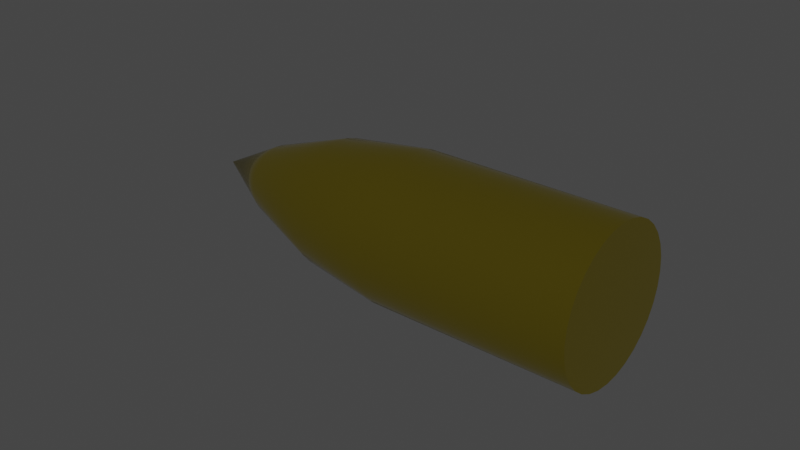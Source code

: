 # Source: bullet_projectille.blend  (saved by Blender 3.3.6; exported with 4.5.12 LTS)
import bpy
from mathutils import Matrix  # noqa: F401  (used for matrix-valued properties, if any)

bpy.ops.wm.read_factory_settings(use_empty=True)
scene = bpy.context.scene
scene.name = 'Scene'

# ---- materials (node trees are filled in below, after node groups)
mat_gold = bpy.data.materials.new('gold')
mat_gold.use_transparent_shadow = False

# ---- node groups
ng_auto_smooth = bpy.data.node_groups.new('Auto Smooth', 'GeometryNodeTree')
_s = ng_auto_smooth.interface.new_socket(name='Geometry', in_out='OUTPUT', socket_type='NodeSocketGeometry')
_s = ng_auto_smooth.interface.new_socket(name='Geometry', in_out='INPUT', socket_type='NodeSocketGeometry')
_s = ng_auto_smooth.interface.new_socket(name='Angle', in_out='INPUT', socket_type='NodeSocketFloat')
_s.subtype = 'ANGLE'
_s.min_value = 0.0
_s.max_value = 3.142
ng_auto_smooth.is_modifier = True
_N = ng_auto_smooth.nodes; _L = ng_auto_smooth.links
n0 = _N.new('NodeGroupOutput'); n0.name = 'Group Output'; n0.location = (480, -100)
n1 = _N.new('NodeGroupInput'); n1.name = 'Group Input'; n1.location = (-420, -300)
n2 = _N.new('NodeGroupInput'); n2.name = 'Group Input.001'; n2.location = (-60, -100)
n3 = _N.new('GeometryNodeSetShadeSmooth'); n3.name = 'Set Shade Smooth'; n3.location = (120, -100)
n3.domain = 'EDGE'
n4 = _N.new('GeometryNodeSetShadeSmooth'); n4.name = 'Set Shade Smooth.001'; n4.location = (300, -100)
n5 = _N.new('GeometryNodeInputMeshEdgeAngle'); n5.name = 'Edge Angle'; n5.location = (-420, -220)
n6 = _N.new('GeometryNodeInputEdgeSmooth'); n6.name = 'Is Edge Smooth'; n6.location = (-60, -160)
n7 = _N.new('GeometryNodeInputShadeSmooth'); n7.name = 'Is Face Smooth'; n7.location = (-240, -340)
n8 = _N.new('FunctionNodeBooleanMath'); n8.name = 'Boolean Math'; n8.location = (-60, -220)
n9 = _N.new('FunctionNodeCompare'); n9.name = 'Compare'; n9.location = (-240, -180)
n9.operation = 'LESS_EQUAL'
_L.new(n5.outputs[0], n9.inputs[0])
_L.new(n4.outputs[0], n0.inputs[0])
_L.new(n1.outputs[1], n9.inputs[1])
_L.new(n9.outputs[0], n8.inputs[0])
_L.new(n7.outputs[0], n8.inputs[1])
_L.new(n2.outputs[0], n3.inputs[0])
_L.new(n6.outputs[0], n3.inputs[1])
_L.new(n3.outputs[0], n4.inputs[0])
_L.new(n8.outputs[0], n3.inputs[2])
n0.is_active_output = True

# ---- material node trees
mat_gold.use_nodes = True; mat_gold.node_tree.nodes.clear()
_N = mat_gold.node_tree.nodes; _L = mat_gold.node_tree.links
n0 = _N.new('ShaderNodeBsdfPrincipled'); n0.name = 'Principled BSDF'; n0.location = (10, 300)
n0.distribution = 'GGX'
n0.subsurface_method = 'RANDOM_WALK_SKIN'
n0.inputs[0].default_value = (0.6267, 0.4886, 0.002349, 1.0)
n0.inputs[1].default_value = 0.942
n0.inputs[2].default_value = 0.1232
n0.inputs[3].default_value = 0.15
n0.inputs[11].default_value = 3.098
n0.inputs[13].default_value = 0.529
n0.inputs[14].default_value = (0.9906, 0.9871, 0.9749, 1.0)
n0.inputs[20].default_value = 0.07348
n0.inputs[27].default_value = (0.0, 0.0, 0.0, 1.0)
n0.inputs[28].default_value = 1.0
n1 = _N.new('ShaderNodeOutputMaterial'); n1.name = 'Material Output'; n1.location = (300, 300)
_L.new(n0.outputs[0], n1.inputs[0])
n1.is_active_output = True

# ---- world
world_world = bpy.data.worlds.new('World'); scene.world = world_world
world_world.use_nodes = True; world_world.node_tree.nodes.clear()
_N = world_world.node_tree.nodes; _L = world_world.node_tree.links
n0 = _N.new('ShaderNodeOutputWorld'); n0.name = 'World Output'; n0.location = (300, 300)
n1 = _N.new('ShaderNodeBackground'); n1.name = 'Background'; n1.location = (10, 300)
n1.inputs[0].default_value = (0.05088, 0.05088, 0.05088, 1.0)
_L.new(n1.outputs[0], n0.inputs[0])
n0.is_active_output = True
world_world.color = (0.05088, 0.05088, 0.05088)
world_world.use_sun_shadow = False
world_world.sun_shadow_jitter_overblur = 0.0

# ---- meshes
me_cone = bpy.data.meshes.new('Cone')
me_cone.from_pydata([(-1.512e-07, -4.733e-11, 2.958), (-1.504e-07, 1.0, -3.005), (0.1952, 0.9811, -3.005), (0.3828, 0.9242, -3.005), (0.5558, 0.8318, -3.005), (0.7074, 0.7074, -3.005), (0.8318, 0.5558, -3.005), (0.9242, 0.3828, -3.005), (0.9811, 0.1952, -3.005), (1.0, -1.921e-10, -3.005), (0.9811, -0.1952, -3.005), (0.9242, -0.3828, -3.005), (0.8318, -0.5558, -3.005), (0.7074, -0.7074, -3.005), (0.5558, -0.8318, -3.005), (0.3828, -0.9242, -3.005), (0.1952, -0.9811, -3.005), (-1.51e-07, -1.0, -3.005), (-0.1952, -0.9811, -3.005), (-0.3828, -0.9242, -3.005), (-0.5558, -0.8318, -3.005), (-0.7074, -0.7074, -3.005), (-0.8318, -0.5558, -3.005), (-0.9242, -0.3828, -3.005), (-0.9811, -0.1952, -3.005), (-1.0, 4.086e-10, -3.005), (-0.9811, 0.1952, -3.005), (-0.9242, 0.3828, -3.005), (-0.8318, 0.5558, -3.005), (-0.7074, 0.7074, -3.005), (-0.5558, 0.8318, -3.005), (-0.3828, 0.9242, -3.005), (-0.1952, 0.9811, -3.005), (-1.508e-07, 1.0, -0.1887), (-1.506e-07, 0.4661, 2.068), (-1.506e-07, 0.8422, 0.9648), (0.09093, 0.4571, 2.068), (0.1951, 0.9808, -0.1887), (0.1643, 0.8261, 0.9648), (0.1784, 0.4306, 2.068), (0.3827, 0.9239, -0.1887), (0.3223, 0.7781, 0.9648), (0.2589, 0.3875, 2.068), (0.5556, 0.8315, -0.1887), (0.4679, 0.7003, 0.9648), (0.3296, 0.3296, 2.068), (0.7071, 0.7071, -0.1887), (0.5956, 0.5956, 0.9648), (0.3875, 0.2589, 2.068), (0.8315, 0.5556, -0.1887), (0.7003, 0.4679, 0.9648), (0.4306, 0.1784, 2.068), (0.9239, 0.3827, -0.1887), (0.7781, 0.3223, 0.9648), (0.4571, 0.09093, 2.068), (0.9808, 0.1951, -0.1887), (0.8261, 0.1643, 0.9648), (0.4661, 8.171e-10, 2.068), (1.0, -1.065e-10, -0.1887), (0.8422, -1.981e-10, 0.9648), (0.4571, -0.09093, 2.068), (0.9808, -0.1951, -0.1887), (0.8261, -0.1643, 0.9648), (0.4306, -0.1784, 2.068), (0.9239, -0.3827, -0.1887), (0.7781, -0.3223, 0.9648), (0.3875, -0.2589, 2.068), (0.8315, -0.5556, -0.1887), (0.7003, -0.4679, 0.9648), (0.3296, -0.3296, 2.068), (0.7071, -0.7071, -0.1887), (0.5956, -0.5956, 0.9648), (0.2589, -0.3875, 2.068), (0.5556, -0.8315, -0.1887), (0.4679, -0.7003, 0.9648), (0.1784, -0.4306, 2.068), (0.3827, -0.9239, -0.1887), (0.3223, -0.7781, 0.9648), (0.09093, -0.4571, 2.068), (0.1951, -0.9808, -0.1887), (0.1643, -0.8261, 0.9648), (-1.514e-07, -0.4661, 2.068), (-1.51e-07, -1.0, -0.1887), (-1.503e-07, -0.8422, 0.9648), (-0.09093, -0.4571, 2.068), (-0.1951, -0.9808, -0.1887), (-0.1643, -0.8261, 0.9648), (-0.1784, -0.4306, 2.068), (-0.3827, -0.9239, -0.1887), (-0.3223, -0.7781, 0.9648), (-0.2589, -0.3875, 2.068), (-0.5556, -0.8315, -0.1887), (-0.4679, -0.7003, 0.9648), (-0.3296, -0.3296, 2.068), (-0.7071, -0.7071, -0.1887), (-0.5956, -0.5956, 0.9648), (-0.3875, -0.2589, 2.068), (-0.8315, -0.5556, -0.1887), (-0.7003, -0.4679, 0.9648), (-0.4306, -0.1784, 2.068), (-0.9239, -0.3827, -0.1887), (-0.7781, -0.3223, 0.9648), (-0.4571, -0.09093, 2.068), (-0.9808, -0.1951, -0.1887), (-0.8261, -0.1643, 0.9648), (-0.4661, -9.285e-13, 2.068), (-1.0, 3.647e-11, -0.1887), (-0.8422, 3.942e-12, 0.9648), (-0.4571, 0.09093, 2.068), (-0.9808, 0.1951, -0.1887), (-0.8261, 0.1643, 0.9648), (-0.4306, 0.1784, 2.068), (-0.9239, 0.3827, -0.1887), (-0.7781, 0.3223, 0.9648), (-0.3875, 0.2589, 2.068), (-0.8315, 0.5556, -0.1887), (-0.7003, 0.4679, 0.9648), (-0.3296, 0.3296, 2.068), (-0.7071, 0.7071, -0.1887), (-0.5956, 0.5956, 0.9648), (-0.2589, 0.3875, 2.068), (-0.5556, 0.8315, -0.1887), (-0.4679, 0.7003, 0.9648), (-0.1784, 0.4306, 2.068), (-0.3827, 0.9239, -0.1887), (-0.3223, 0.7781, 0.9648), (-0.09093, 0.4571, 2.068), (-0.1951, 0.9808, -0.1887), (-0.1643, 0.8261, 0.9648)], [], [(126, 0, 34), (37, 40, 3, 2), (40, 43, 4, 3), (43, 46, 5, 4), (46, 49, 6, 5), (49, 52, 7, 6), (52, 55, 8, 7), (55, 58, 9, 8), (58, 61, 10, 9), (61, 64, 11, 10), (64, 67, 12, 11), (67, 70, 13, 12), (70, 73, 14, 13), (73, 76, 15, 14), (76, 79, 16, 15), (79, 82, 17, 16), (82, 85, 18, 17), (85, 88, 19, 18), (88, 91, 20, 19), (91, 94, 21, 20), (94, 97, 22, 21), (97, 100, 23, 22), (100, 103, 24, 23), (103, 106, 25, 24), (106, 109, 26, 25), (109, 112, 27, 26), (112, 115, 28, 27), (115, 118, 29, 28), (118, 121, 30, 29), (121, 124, 31, 30), (93, 0, 96), (124, 127, 32, 31), (127, 33, 1, 32), (1, 2, 3, 4, 5, 6, 7, 8, 9, 10, 11, 12, 13, 14, 15, 16, 17, 18, 19, 20, 21, 22, 23, 24, 25, 26, 27, 28, 29, 30, 31, 32), (114, 0, 117), (54, 0, 57), (34, 0, 36), (75, 0, 78), (96, 0, 99), (117, 0, 120), (57, 0, 60), (78, 0, 81), (99, 0, 102), (39, 0, 42), (120, 0, 123), (60, 0, 63), (81, 0, 84), (102, 0, 105), (42, 0, 45), (123, 0, 126), (63, 0, 66), (84, 0, 87), (105, 0, 108), (45, 0, 48), (66, 0, 69), (87, 0, 90), (108, 0, 111), (48, 0, 51), (36, 0, 39), (69, 0, 72), (90, 0, 93), (111, 0, 114), (51, 0, 54), (72, 0, 75), (34, 36, 38, 35), (35, 38, 37, 33), (36, 39, 41, 38), (38, 41, 40, 37), (39, 42, 44, 41), (41, 44, 43, 40), (42, 45, 47, 44), (44, 47, 46, 43), (45, 48, 50, 47), (47, 50, 49, 46), (48, 51, 53, 50), (50, 53, 52, 49), (51, 54, 56, 53), (53, 56, 55, 52), (54, 57, 59, 56), (56, 59, 58, 55), (57, 60, 62, 59), (59, 62, 61, 58), (60, 63, 65, 62), (62, 65, 64, 61), (63, 66, 68, 65), (65, 68, 67, 64), (66, 69, 71, 68), (68, 71, 70, 67), (69, 72, 74, 71), (71, 74, 73, 70), (72, 75, 77, 74), (74, 77, 76, 73), (75, 78, 80, 77), (77, 80, 79, 76), (78, 81, 83, 80), (80, 83, 82, 79), (81, 84, 86, 83), (83, 86, 85, 82), (84, 87, 89, 86), (86, 89, 88, 85), (87, 90, 92, 89), (89, 92, 91, 88), (90, 93, 95, 92), (92, 95, 94, 91), (93, 96, 98, 95), (95, 98, 97, 94), (96, 99, 101, 98), (98, 101, 100, 97), (99, 102, 104, 101), (101, 104, 103, 100), (102, 105, 107, 104), (104, 107, 106, 103), (105, 108, 110, 107), (107, 110, 109, 106), (108, 111, 113, 110), (110, 113, 112, 109), (111, 114, 116, 113), (113, 116, 115, 112), (114, 117, 119, 116), (116, 119, 118, 115), (117, 120, 122, 119), (119, 122, 121, 118), (120, 123, 125, 122), (122, 125, 124, 121), (123, 126, 128, 125), (125, 128, 127, 124), (126, 34, 35, 128), (128, 35, 33, 127), (33, 37, 2, 1)])
me_cone.polygons.foreach_set('use_smooth', [True] * 129)
_uv = me_cone.uv_layers.new(name='UVMap')
_uv.uv.foreach_set('vector', [0.2281, 0.3602, 0.25, 0.25, 0.25, 0.3623, 0.2968, 0.4854, 0.3418, 0.4717, 0.3418, 0.4717, 0.2968, 0.4854, 0.3418, 0.4717, 0.3833, 0.4496, 0.3833, 0.4496, 0.3418, 0.4717, 0.3833, 0.4496, 0.4197, 0.4197, 0.4197, 0.4197, 0.3833, 0.4496, 0.4197, 0.4197, 0.4496, 0.3833, 0.4496, 0.3833, 0.4197, 0.4197, 0.4496, 0.3833, 0.4717, 0.3418, 0.4717, 0.3418, 0.4496, 0.3833, 0.4717, 0.3418, 0.4854, 0.2968, 0.4854, 0.2968, 0.4717, 0.3418, 0.4854, 0.2968, 0.49, 0.25, 0.49, 0.25, 0.4854, 0.2968, 0.49, 0.25, 0.4854, 0.2032, 0.4854, 0.2032, 0.49, 0.25, 0.4854, 0.2032, 0.4717, 0.1582, 0.4717, 0.1582, 0.4854, 0.2032, 0.4717, 0.1582, 0.4496, 0.1167, 0.4496, 0.1167, 0.4717, 0.1582, 0.4496, 0.1167, 0.4197, 0.08029, 0.4197, 0.08029, 0.4496, 0.1167, 0.4197, 0.08029, 0.3833, 0.05045, 0.3833, 0.05045, 0.4197, 0.08029, 0.3833, 0.05045, 0.3418, 0.02827, 0.3418, 0.02827, 0.3833, 0.05045, 0.3418, 0.02827, 0.2968, 0.01461, 0.2968, 0.01461, 0.3418, 0.02827, 0.2968, 0.01461, 0.25, 0.01, 0.25, 0.01, 0.2968, 0.01461, 0.25, 0.01, 0.2032, 0.01461, 0.2032, 0.01461, 0.25, 0.01, 0.2032, 0.01461, 0.1582, 0.02827, 0.1582, 0.02827, 0.2032, 0.01461, 0.1582, 0.02827, 0.1167, 0.05045, 0.1167, 0.05045, 0.1582, 0.02827, 0.1167, 0.05045, 0.08029, 0.08029, 0.08029, 0.08029, 0.1167, 0.05045, 0.08029, 0.08029, 0.05045, 0.1167, 0.05045, 0.1167, 0.08029, 0.08029, 0.05045, 0.1167, 0.02827, 0.1582, 0.02827, 0.1582, 0.05045, 0.1167, 0.02827, 0.1582, 0.01461, 0.2032, 0.01461, 0.2032, 0.02827, 0.1582, 0.01461, 0.2032, 0.01, 0.25, 0.01, 0.25, 0.01461, 0.2032, 0.01, 0.25, 0.01461, 0.2968, 0.01461, 0.2968, 0.01, 0.25, 0.01461, 0.2968, 0.02827, 0.3418, 0.02827, 0.3418, 0.01461, 0.2968, 0.02827, 0.3418, 0.05045, 0.3833, 0.05045, 0.3833, 0.02827, 0.3418, 0.05045, 0.3833, 0.08029, 0.4197, 0.08029, 0.4197, 0.05045, 0.3833, 0.08029, 0.4197, 0.1167, 0.4496, 0.1167, 0.4496, 0.08029, 0.4197, 0.1167, 0.4496, 0.1582, 0.4717, 0.1582, 0.4717, 0.1167, 0.4496, 0.1706, 0.1706, 0.25, 0.25, 0.1566, 0.1876, 0.1582, 0.4717, 0.2032, 0.4854, 0.2032, 0.4854, 0.1582, 0.4717, 0.2032, 0.4854, 0.25, 0.49, 0.25, 0.49, 0.2032, 0.4854, 0.75, 0.49, 0.7968, 0.4854, 0.8418, 0.4717, 0.8833, 0.4496, 0.9197, 0.4197, 0.9496, 0.3833, 0.9717, 0.3418, 0.9854, 0.2968, 0.99, 0.25, 0.9854, 0.2032, 0.9717, 0.1582, 0.9496, 0.1167, 0.9197, 0.08029, 0.8833, 0.05045, 0.8418, 0.02827, 0.7968, 0.01461, 0.75, 0.01, 0.7032, 0.01461, 0.6582, 0.02827, 0.6167, 0.05045, 0.5803, 0.08029, 0.5504, 0.1167, 0.5283, 0.1582, 0.5146, 0.2032, 0.51, 0.25, 0.5146, 0.2968, 0.5283, 0.3418, 0.5504, 0.3833, 0.5803, 0.4197, 0.6167, 0.4496, 0.6582, 0.4717, 0.7032, 0.4854, 0.1566, 0.3124, 0.25, 0.25, 0.1706, 0.3294, 0.3602, 0.2719, 0.25, 0.25, 0.3623, 0.25, 0.25, 0.3623, 0.25, 0.25, 0.2719, 0.3602, 0.293, 0.1462, 0.25, 0.25, 0.2719, 0.1398, 0.1566, 0.1876, 0.25, 0.25, 0.1462, 0.207, 0.1706, 0.3294, 0.25, 0.25, 0.1876, 0.3434, 0.3623, 0.25, 0.25, 0.25, 0.3602, 0.2281, 0.2719, 0.1398, 0.25, 0.25, 0.25, 0.1377, 0.1462, 0.207, 0.25, 0.25, 0.1398, 0.2281, 0.293, 0.3538, 0.25, 0.25, 0.3124, 0.3434, 0.1876, 0.3434, 0.25, 0.25, 0.207, 0.3538, 0.3602, 0.2281, 0.25, 0.25, 0.3538, 0.207, 0.25, 0.1377, 0.25, 0.25, 0.2281, 0.1398, 0.1398, 0.2281, 0.25, 0.25, 0.1377, 0.25, 0.3124, 0.3434, 0.25, 0.25, 0.3294, 0.3294, 0.207, 0.3538, 0.25, 0.25, 0.2281, 0.3602, 0.3538, 0.207, 0.25, 0.25, 0.3434, 0.1876, 0.2281, 0.1398, 0.25, 0.25, 0.207, 0.1462, 0.1377, 0.25, 0.25, 0.25, 0.1398, 0.2719, 0.3294, 0.3294, 0.25, 0.25, 0.3434, 0.3124, 0.3434, 0.1876, 0.25, 0.25, 0.3294, 0.1706, 0.207, 0.1462, 0.25, 0.25, 0.1876, 0.1566, 0.1398, 0.2719, 0.25, 0.25, 0.1462, 0.293, 0.3434, 0.3124, 0.25, 0.25, 0.3538, 0.293, 0.2719, 0.3602, 0.25, 0.25, 0.293, 0.3538, 0.3294, 0.1706, 0.25, 0.25, 0.3124, 0.1566, 0.1876, 0.1566, 0.25, 0.25, 0.1706, 0.1706, 0.1462, 0.293, 0.25, 0.25, 0.1566, 0.3124, 0.3538, 0.293, 0.25, 0.25, 0.3602, 0.2719, 0.3124, 0.1566, 0.25, 0.25, 0.293, 0.1462, 0.25, 0.3623, 0.2719, 0.3602, 0.2968, 0.485, 0.25, 0.4896, 0.25, 0.4896, 0.2968, 0.485, 0.2968, 0.4854, 0.25, 0.49, 0.2719, 0.3602, 0.293, 0.3538, 0.3417, 0.4714, 0.2968, 0.485, 0.2968, 0.485, 0.3417, 0.4714, 0.3418, 0.4717, 0.2968, 0.4854, 0.293, 0.3538, 0.3124, 0.3434, 0.3831, 0.4493, 0.3417, 0.4714, 0.3417, 0.4714, 0.3831, 0.4493, 0.3833, 0.4496, 0.3418, 0.4717, 0.3124, 0.3434, 0.3294, 0.3294, 0.4195, 0.4195, 0.3831, 0.4493, 0.3831, 0.4493, 0.4195, 0.4195, 0.4197, 0.4197, 0.3833, 0.4496, 0.3294, 0.3294, 0.3434, 0.3124, 0.4493, 0.3831, 0.4195, 0.4195, 0.4195, 0.4195, 0.4493, 0.3831, 0.4496, 0.3833, 0.4197, 0.4197, 0.3434, 0.3124, 0.3538, 0.293, 0.4714, 0.3417, 0.4493, 0.3831, 0.4493, 0.3831, 0.4714, 0.3417, 0.4717, 0.3418, 0.4496, 0.3833, 0.3538, 0.293, 0.3602, 0.2719, 0.485, 0.2968, 0.4714, 0.3417, 0.4714, 0.3417, 0.485, 0.2968, 0.4854, 0.2968, 0.4717, 0.3418, 0.3602, 0.2719, 0.3623, 0.25, 0.4896, 0.25, 0.485, 0.2968, 0.485, 0.2968, 0.4896, 0.25, 0.49, 0.25, 0.4854, 0.2968, 0.3623, 0.25, 0.3602, 0.2281, 0.485, 0.2032, 0.4896, 0.25, 0.4896, 0.25, 0.485, 0.2032, 0.4854, 0.2032, 0.49, 0.25, 0.3602, 0.2281, 0.3538, 0.207, 0.4714, 0.1583, 0.485, 0.2032, 0.485, 0.2032, 0.4714, 0.1583, 0.4717, 0.1582, 0.4854, 0.2032, 0.3538, 0.207, 0.3434, 0.1876, 0.4493, 0.1169, 0.4714, 0.1583, 0.4714, 0.1583, 0.4493, 0.1169, 0.4496, 0.1167, 0.4717, 0.1582, 0.3434, 0.1876, 0.3294, 0.1706, 0.4195, 0.08055, 0.4493, 0.1169, 0.4493, 0.1169, 0.4195, 0.08055, 0.4197, 0.08029, 0.4496, 0.1167, 0.3294, 0.1706, 0.3124, 0.1566, 0.3831, 0.05075, 0.4195, 0.08055, 0.4195, 0.08055, 0.3831, 0.05075, 0.3833, 0.05045, 0.4197, 0.08029, 0.3124, 0.1566, 0.293, 0.1462, 0.3417, 0.0286, 0.3831, 0.05075, 0.3831, 0.05075, 0.3417, 0.0286, 0.3418, 0.02827, 0.3833, 0.05045, 0.293, 0.1462, 0.2719, 0.1398, 0.2968, 0.01496, 0.3417, 0.0286, 0.3417, 0.0286, 0.2968, 0.01496, 0.2968, 0.01461, 0.3418, 0.02827, 0.2719, 0.1398, 0.25, 0.1377, 0.25, 0.01036, 0.2968, 0.01496, 0.2968, 0.01496, 0.25, 0.01036, 0.25, 0.01, 0.2968, 0.01461, 0.25, 0.1377, 0.2281, 0.1398, 0.2032, 0.01496, 0.25, 0.01036, 0.25, 0.01036, 0.2032, 0.01496, 0.2032, 0.01461, 0.25, 0.01, 0.2281, 0.1398, 0.207, 0.1462, 0.1583, 0.0286, 0.2032, 0.01496, 0.2032, 0.01496, 0.1583, 0.0286, 0.1582, 0.02827, 0.2032, 0.01461, 0.207, 0.1462, 0.1876, 0.1566, 0.1169, 0.05075, 0.1583, 0.0286, 0.1583, 0.0286, 0.1169, 0.05075, 0.1167, 0.05045, 0.1582, 0.02827, 0.1876, 0.1566, 0.1706, 0.1706, 0.08055, 0.08055, 0.1169, 0.05075, 0.1169, 0.05075, 0.08055, 0.08055, 0.08029, 0.08029, 0.1167, 0.05045, 0.1706, 0.1706, 0.1566, 0.1876, 0.05075, 0.1169, 0.08055, 0.08055, 0.08055, 0.08055, 0.05075, 0.1169, 0.05045, 0.1167, 0.08029, 0.08029, 0.1566, 0.1876, 0.1462, 0.207, 0.0286, 0.1583, 0.05075, 0.1169, 0.05075, 0.1169, 0.0286, 0.1583, 0.02827, 0.1582, 0.05045, 0.1167, 0.1462, 0.207, 0.1398, 0.2281, 0.01496, 0.2032, 0.0286, 0.1583, 0.0286, 0.1583, 0.01496, 0.2032, 0.01461, 0.2032, 0.02827, 0.1582, 0.1398, 0.2281, 0.1377, 0.25, 0.01036, 0.25, 0.01496, 0.2032, 0.01496, 0.2032, 0.01036, 0.25, 0.01, 0.25, 0.01461, 0.2032, 0.1377, 0.25, 0.1398, 0.2719, 0.01496, 0.2968, 0.01036, 0.25, 0.01036, 0.25, 0.01496, 0.2968, 0.01461, 0.2968, 0.01, 0.25, 0.1398, 0.2719, 0.1462, 0.293, 0.0286, 0.3417, 0.01496, 0.2968, 0.01496, 0.2968, 0.0286, 0.3417, 0.02827, 0.3418, 0.01461, 0.2968, 0.1462, 0.293, 0.1566, 0.3124, 0.05075, 0.3831, 0.0286, 0.3417, 0.0286, 0.3417, 0.05075, 0.3831, 0.05045, 0.3833, 0.02827, 0.3418, 0.1566, 0.3124, 0.1706, 0.3294, 0.08055, 0.4195, 0.05075, 0.3831, 0.05075, 0.3831, 0.08055, 0.4195, 0.08029, 0.4197, 0.05045, 0.3833, 0.1706, 0.3294, 0.1876, 0.3434, 0.1169, 0.4493, 0.08055, 0.4195, 0.08055, 0.4195, 0.1169, 0.4493, 0.1167, 0.4496, 0.08029, 0.4197, 0.1876, 0.3434, 0.207, 0.3538, 0.1583, 0.4714, 0.1169, 0.4493, 0.1169, 0.4493, 0.1583, 0.4714, 0.1582, 0.4717, 0.1167, 0.4496, 0.207, 0.3538, 0.2281, 0.3602, 0.2032, 0.485, 0.1583, 0.4714, 0.1583, 0.4714, 0.2032, 0.485, 0.2032, 0.4854, 0.1582, 0.4717, 0.2281, 0.3602, 0.25, 0.3623, 0.25, 0.4896, 0.2032, 0.485, 0.2032, 0.485, 0.25, 0.4896, 0.25, 0.49, 0.2032, 0.4854, 0.25, 0.49, 0.2968, 0.4854, 0.2968, 0.4854, 0.25, 0.49])
me_cone.materials.append(mat_gold)
me_cone.update()

# ---- objects
ob_bullet_projectille = bpy.data.objects.new('bullet projectille', me_cone)

# ---- transforms, parenting, visibility, modifiers, constraints
ob_bullet_projectille.location = (0.0, 0.0, 0.0)
ob_bullet_projectille.rotation_euler = (-0.0, -1.571, 0.0)
ob_bullet_projectille.scale = (0.024, 0.024, 0.024)
_m = ob_bullet_projectille.modifiers.new('Auto Smooth', 'NODES')
_m.node_group = ng_auto_smooth
_gi = [s.identifier for s in ng_auto_smooth.interface.items_tree if s.item_type == 'SOCKET' and s.in_out == 'INPUT']
_m[_gi[1]] = 0.5236  # Angle

# ---- collection membership
scene.collection.objects.link(ob_bullet_projectille)

# ---- scene / render settings (as saved in the file)
scene.frame_start = 1; scene.frame_end = 250; scene.frame_set(1)
scene.render.engine = 'BLENDER_EEVEE_NEXT'
scene.cycles.sampling_pattern = 'TABULATED_SOBOL'
scene.cycles.use_light_tree = False
scene.view_settings.view_transform = 'Filmic'
bpy.context.view_layer.update()

# ---- added for rendering (the .blend has no active camera and no usable light): camera, sun
cam_auto = bpy.data.cameras.new('AutoCamera')
cam_auto.lens = 50.0
cam_auto.sensor_width = 36.0
cam_auto.clip_end = 1000.0
ob_auto_camera = bpy.data.objects.new('AutoCamera', cam_auto)
scene.collection.objects.link(ob_auto_camera)
ob_auto_camera.location = (0.185609, -0.222054, 0.148036)
ob_auto_camera.rotation_euler = (1.09748, -7.21219e-08, 0.694738)
scene.camera = ob_auto_camera
light_auto_sun = bpy.data.lights.new('AutoSun', 'SUN')
light_auto_sun.energy = 3.0
light_auto_sun.angle = 0.0523599
ob_auto_sun = bpy.data.objects.new('AutoSun', light_auto_sun)
scene.collection.objects.link(ob_auto_sun)
ob_auto_sun.rotation_euler = (0.872665, 0.174533, 0.523599)
bpy.context.view_layer.update()
